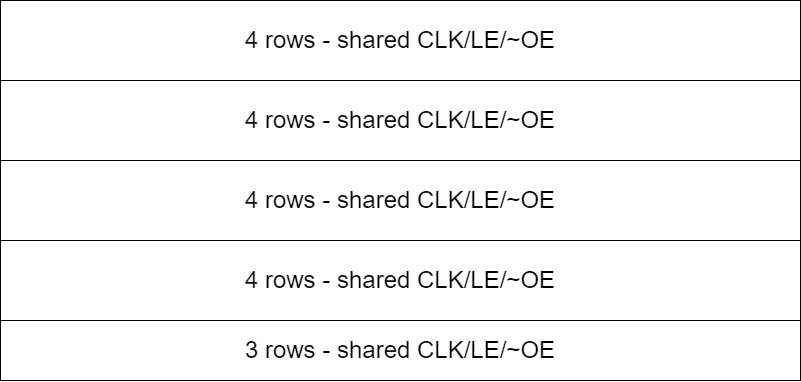

The diagram above was exported from draw.io. Its source (the exported page's mxGraphModel, read from the mxfile embedded in the PNG):
<mxGraphModel dx="2452" dy="892" grid="1" gridSize="10" guides="1" tooltips="1" connect="1" arrows="1" fold="1" page="1" pageScale="1" pageWidth="850" pageHeight="1100" math="0" shadow="0">
  <root>
    <mxCell id="0" />
    <mxCell id="1" parent="0" />
    <mxCell id="2" value="4 rows - shared CLK/LE/~OE" style="rounded=0;whiteSpace=wrap;html=1;fontSize=24;" vertex="1" parent="1">
      <mxGeometry x="40" y="120" width="800" height="80" as="geometry" />
    </mxCell>
    <mxCell id="3" value="4 rows - shared CLK/LE/~OE" style="rounded=0;whiteSpace=wrap;html=1;fontSize=24;" vertex="1" parent="1">
      <mxGeometry x="40" y="200" width="800" height="80" as="geometry" />
    </mxCell>
    <mxCell id="4" value="4 rows - shared CLK/LE/~OE" style="rounded=0;whiteSpace=wrap;html=1;fontSize=24;" vertex="1" parent="1">
      <mxGeometry x="40" y="280" width="800" height="80" as="geometry" />
    </mxCell>
    <mxCell id="5" value="3 rows - shared CLK/LE/~OE" style="rounded=0;whiteSpace=wrap;html=1;fontSize=24;" vertex="1" parent="1">
      <mxGeometry x="40" y="360" width="800" height="60" as="geometry" />
    </mxCell>
    <mxCell id="6" value="4 rows - shared CLK/LE/~OE" style="rounded=0;whiteSpace=wrap;html=1;fontSize=24;" vertex="1" parent="1">
      <mxGeometry x="40" y="40" width="800" height="80" as="geometry" />
    </mxCell>
  </root>
</mxGraphModel>